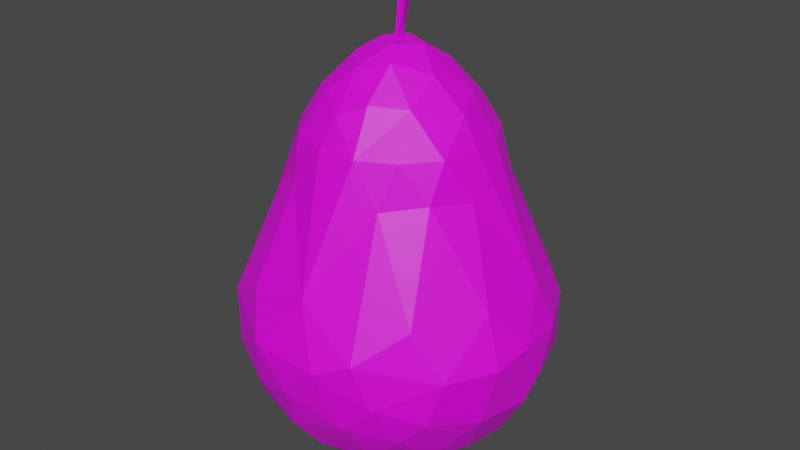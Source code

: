 # Source: Pear.blend  (saved by Blender 2.91.10; exported with 4.5.12 LTS)
import bpy
from mathutils import Matrix  # noqa: F401  (used for matrix-valued properties, if any)

bpy.ops.wm.read_factory_settings(use_empty=True)
scene = bpy.context.scene
scene.name = 'Scene'

# ---- collections
col_collection = bpy.data.collections.new('Collection'); scene.collection.children.link(col_collection)

# ---- images (referenced by path relative to the original .blend; pixels are not part of the script)
import os
ASSET_DIR = os.environ.get("B2B_ASSET_DIR", "")  # directory of the original .blend (textures are referenced by path, not embedded)
HERE = os.path.dirname(os.path.abspath(__file__))  # packed textures are extracted next to this script under _unpacked/

def load_image(name, relpath, width, height, colorspace="sRGB"):
    """Load a texture the original file referenced (path relative to the .blend, or extracted next to this script)."""
    p = next((c for c in (os.path.join(HERE, relpath), os.path.join(ASSET_DIR, relpath)) if relpath and os.path.exists(c)), "")
    if p:
        img = bpy.data.images.load(p, check_existing=True)
        img.name = name
    else:  # same state as the original file: an image datablock whose file is absent (Cycles renders it pink)
        img = bpy.data.images.new(name, width, height)
        img.source = "FILE"
        img.filepath = "//" + (relpath or name)
    img.colorspace_settings.name = colorspace
    return img
img_color_png_021 = load_image('Color.png.021', 'Color.png', 1024, 1024, 'sRGB')

# ---- materials (node trees are filled in below, after node groups)
mat_material_021 = bpy.data.materials.new('Material.021')
mat_material_021.alpha_threshold = 0.0
mat_material_021.use_transparent_shadow = False
mat_material_021.line_color = (0.0, 0.0, 0.0, 1.0)

# ---- material node trees
mat_material_021.use_nodes = True; mat_material_021.node_tree.nodes.clear()
_N = mat_material_021.node_tree.nodes; _L = mat_material_021.node_tree.links
n0 = _N.new('ShaderNodeOutputMaterial'); n0.name = 'Material Output'; n0.location = (300, 300)
n1 = _N.new('ShaderNodeBsdfPrincipled'); n1.name = 'Principled BSDF'; n1.location = (10, 300)
n1.distribution = 'GGX'
n1.subsurface_method = 'BURLEY'
n1.inputs[3].default_value = 1.45
n1.inputs[27].default_value = (0.0, 0.0, 0.0, 1.0)
n1.inputs[28].default_value = 1.0
n2 = _N.new('ShaderNodeTexImage'); n2.name = 'Image Texture'; n2.location = (-280, 280)
n2.image = img_color_png_021
_L.new(n1.outputs[0], n0.inputs[0])
_L.new(n2.outputs[0], n1.inputs[0])
n0.is_active_output = True

# ---- world
world_world = bpy.data.worlds.new('World'); scene.world = world_world
world_world.use_nodes = True; world_world.node_tree.nodes.clear()
_N = world_world.node_tree.nodes; _L = world_world.node_tree.links
n0 = _N.new('ShaderNodeOutputWorld'); n0.name = 'World Output'; n0.location = (300, 300)
n1 = _N.new('ShaderNodeBackground'); n1.name = 'Background'; n1.location = (10, 300)
n1.inputs[0].default_value = (0.05088, 0.05088, 0.05088, 1.0)
_L.new(n1.outputs[0], n0.inputs[0])
n0.is_active_output = True
world_world.color = (0.05088, 0.05088, 0.05088)
world_world.use_sun_shadow = False
world_world.sun_shadow_jitter_overblur = 0.0

# ---- meshes
me_sphere = bpy.data.meshes.new('Sphere')
me_sphere.from_pydata([(0.01626, 0.8778, 0.07363), (-0.07079, 0.9891, -0.2549), (0.05258, 0.5721, 0.8785), (0.04506, 0.7717, -0.92), (0.1249, 0.3927, 1.149), (0.2301, 0.8495, 0.08184), (0.2685, 0.96, -0.2654), (0.2409, 0.9047, -0.6303), (-0.02091, 0.1103, 1.396), (0.2498, 0.5193, 0.8888), (0.6138, 0.7719, -0.1516), (0.516, 0.8174, -0.5667), (0.3037, 0.7314, -0.9064), (0.2052, 0.5647, -1.092), (0.2185, 0.3348, -1.217), (0.2054, 0.2103, 1.278), (0.3177, 0.3622, 1.065), (0.4281, 0.5018, 0.6174), (0.685, 0.7113, -0.4625), (0.6767, 0.5636, -0.7786), (0.4766, 0.479, -1.036), (0.04116, 0.07814, -1.296), (0.4618, 0.367, 0.8916), (0.8269, 0.5529, -0.1836), (0.8884, 0.4442, -0.4625), (0.574, 0.3288, 0.628), (0.8074, 0.3469, -0.7871), (0.6145, 0.2947, -1.036), (0.4098, 0.1507, 1.137), (0.5715, 0.1572, 0.8794), (0.9662, 0.2711, -0.21), (0.8041, 0.0153, -0.9166), (0.3677, 0.156, -1.22), (0.4951, -0.04369, 1.07), (0.8912, 0.169, 0.07565), (0.9917, 0.1177, -0.4692), (0.594, -0.04675, 0.8929), (1.007, -0.06701, -0.2176), (0.9535, 0.007491, -0.6547), (0.5541, 0.01259, -1.14), (0.144, 0.02614, 1.39), (0.6528, -0.1499, 0.63), (0.7589, -0.2556, -0.9183), (0.309, -0.07566, 1.268), (0.5423, -0.2755, 0.8883), (0.8783, -0.2847, 0.06508), (0.9772, -0.3082, -0.2621), (0.8966, -0.3572, -0.6236), (0.5178, -0.2208, -1.141), (0.5385, -0.3936, 0.6585), (0.6458, -0.6835, 0.03721), (0.8242, -0.6143, -0.2621), (0.7476, -0.6564, -0.5489), (0.6464, -0.4977, -0.9114), (0.3896, -0.4079, -1.141), (0.2465, -0.08102, -1.273), (0.334, -0.3091, 1.137), (0.3754, -0.4733, 0.8905), (0.333, -0.5881, 0.6299), (0.5955, -0.7207, -0.7005), (0.5177, -0.8699, -0.439), (0.3927, -0.7096, -0.9143), (0.1171, -0.2184, 1.331), (0.417, -0.9244, -0.161), (0.324, -0.9134, -0.6238), (0.1977, -0.5263, -1.144), (0.04476, -0.3409, -1.248), (0.1269, -0.423, 1.149), (0.1611, -0.5853, 0.8879), (0.1941, -1.007, -0.2605), (-0.1052, -0.5457, -1.15), (0.03642, -0.8941, 0.1197), (-0.02116, -1.002, -0.4857), (0.07251, -0.8093, -0.9166), (-0.03468, -0.4979, 1.07), (-0.0813, -0.5963, 0.8834), (-0.3295, -0.9269, -0.5438), (-0.07286, -0.9054, -0.7722), (-0.07695, -0.2977, 1.279), (-0.2629, -0.9893, -0.2416), (0.03734, -0.1417, 1.396), (-0.2716, -0.6161, 0.6217), (-0.3741, -0.8561, 0.03721), (-0.4216, -0.7888, -0.7757), (-0.2724, -0.6643, -1.012), (-0.2132, -0.3728, 1.153), (-0.3215, -0.5113, 0.8883), (-0.6152, -0.7884, -0.4626), (-0.09316, -0.03398, 1.405), (-0.4646, -0.4772, 0.6293), (-0.6916, -0.7251, -0.1559), (-0.7873, -0.6041, -0.462), (-0.02537, -0.1836, -1.285), (-0.3463, -0.2811, 1.128), (-0.8439, -0.5389, -0.2137), (-0.7037, -0.552, -0.7718), (-0.5155, -0.4498, -1.044), (-0.3209, -0.225, -1.226), (-0.506, -0.3022, 0.8884), (-0.8146, -0.3392, 0.1016), (-0.9131, -0.3862, -0.4626), (-0.2052, -0.1229, 1.323), (-0.5819, -0.07804, 0.8916), (-0.9735, -0.1414, -0.462), (-0.8529, -0.2089, -0.7808), (-0.6579, -0.1467, -1.043), (-0.4098, -0.09157, 1.149), (-0.6399, -0.03596, 0.6632), (-0.9889, -0.1307, -0.1962), (-0.977, 0.1101, -0.4626), (-0.875, 0.1138, 0.08313), (-0.8698, 0.095, -0.7757), (-0.5539, 0.1559, 0.8842), (-0.9433, 0.2919, -0.2139), (-0.9103, 0.3533, -0.462), (-0.6554, 0.1364, -1.038), (-0.2705, 0.07361, 1.28), (-0.4605, 0.1202, 1.07), (-0.7816, 0.4006, 0.08312), (-0.7829, 0.3812, -0.7757), (-0.4582, 0.08519, -1.184), (-0.4648, 0.3333, 0.8842), (-0.7866, 0.5913, -0.2139), (-0.7907, 0.5747, -0.4626), (-0.5589, 0.3499, -1.044), (-0.2102, 0.08288, -1.275), (-0.5991, 0.6274, 0.1015), (-0.6139, 0.7544, -0.462), (-0.6119, 0.6196, -0.7697), (-0.2987, 0.3562, 1.074), (-0.3216, 0.471, 0.8842), (-0.508, 0.8354, -0.1818), (-0.4196, 0.6531, -0.9128), (-0.3129, 0.4186, -1.145), (-0.189, 0.2164, 1.272), (-0.3934, 0.9117, -0.2766), (-0.3888, 0.8467, -0.6303), (-0.1408, 0.553, 0.8842), (-0.2199, 0.848, 0.08185), (-0.2232, 0.7301, -0.9334), (-0.03226, 0.2883, 1.269), (-0.07545, 0.4619, 1.07), (-0.07882, 0.9354, -0.6175), (-0.109, 0.5896, -1.089), (-0.04739, 0.3816, -1.22), (-0.0097, 0.03985, 1.381), (-0.0172, -0.02028, 1.369), (0.04068, -0.0142, 1.554), (-0.002776, 0.0008153, 1.746), (0.08911, -0.03006, 1.748), (0.04748, 0.07175, 1.744)], [], [(2, 5, 0), (3, 13, 143), (13, 14, 144), (8, 15, 140), (4, 9, 2), (6, 11, 7), (9, 17, 5), (5, 17, 10), (10, 18, 11), (9, 16, 22), (12, 11, 19), (12, 20, 13), (8, 88, 40), (18, 19, 11), (22, 25, 17), (23, 24, 18), (32, 55, 21), (16, 15, 28), (15, 40, 28), (24, 26, 19), (22, 28, 29), (22, 29, 25), (25, 34, 23), (30, 35, 24), (26, 38, 31), (26, 31, 27), (25, 29, 34), (27, 31, 39), (30, 34, 37), (40, 43, 28), (33, 36, 29), (39, 31, 48), (6, 7, 142, 1), (37, 46, 35), (46, 47, 38), (36, 33, 44), (45, 46, 37), (40, 88, 80), (43, 56, 33), (42, 47, 53), (41, 44, 49), (41, 49, 45), (48, 53, 54), (80, 62, 43), (51, 52, 47), (56, 57, 44), (50, 63, 51), (54, 66, 55), (55, 66, 92), (21, 55, 92), (53, 59, 61), (58, 63, 50), (62, 67, 56), (60, 64, 59), (61, 64, 73), (58, 68, 71), (63, 69, 60), (64, 69, 72), (73, 70, 65), (71, 79, 69), (62, 80, 78), (62, 78, 67), (74, 75, 68), (71, 75, 81), (72, 79, 76), (76, 83, 77), (75, 86, 81), (78, 85, 74), (82, 90, 79), (70, 97, 66), (89, 90, 82), (70, 96, 97), (87, 95, 83), (81, 86, 89), (101, 93, 85), (93, 98, 86), (21, 92, 125), (94, 100, 91), (92, 97, 125), (101, 106, 93), (100, 104, 95), (99, 108, 94), (99, 107, 108), (105, 120, 97), (108, 103, 100), (102, 107, 98), (98, 107, 99), (101, 88, 116), (120, 125, 97), (108, 109, 103), (102, 117, 112), (102, 112, 107), (111, 115, 105), (108, 110, 113), (113, 114, 109), (112, 118, 110), (119, 124, 115), (113, 118, 122), (112, 117, 121), (123, 128, 119), (121, 126, 118), (120, 124, 133), (8, 134, 116), (134, 129, 117), (121, 129, 130), (128, 132, 124), (122, 126, 131), (133, 144, 125), (131, 135, 127), (127, 135, 136), (127, 136, 128), (128, 136, 132), (130, 131, 126), (139, 143, 133), (133, 143, 144), (131, 138, 135), (132, 136, 139), (135, 138, 1), (8, 140, 134), (125, 144, 21), (137, 141, 2), (142, 3, 139), (145, 147, 146), (148, 150, 145), (149, 150, 148), (144, 14, 21), (7, 12, 3, 142), (141, 140, 4), (2, 141, 4), (5, 6, 1, 0), (144, 143, 13), (27, 20, 19, 26), (2, 9, 5), (13, 3, 12), (4, 140, 15), (9, 4, 16), (12, 7, 11), (6, 5, 10), (6, 10, 11), (8, 40, 15), (16, 4, 15), (9, 22, 17), (12, 19, 20), (13, 20, 14), (10, 23, 18), (21, 14, 32), (16, 28, 22), (23, 10, 17, 25), (32, 14, 20, 27), (35, 38, 26, 24), (19, 18, 24), (23, 34, 30), (23, 30, 24), (27, 39, 32), (47, 42, 31, 38), (28, 33, 29), (34, 29, 36), (32, 39, 55), (30, 37, 35), (28, 43, 33), (34, 36, 41), (34, 41, 45), (34, 45, 37), (35, 46, 38), (39, 48, 55), (51, 46, 45, 50), (41, 36, 44), (48, 31, 42), (42, 53, 48), (40, 80, 43), (46, 51, 47), (33, 56, 44), (53, 47, 52), (45, 49, 50), (60, 52, 51, 63), (43, 62, 56), (53, 52, 59), (49, 44, 57), (48, 54, 55), (61, 65, 54, 53), (52, 60, 59), (49, 57, 58), (68, 57, 56, 67), (49, 58, 50), (54, 65, 66), (86, 75, 74, 85), (61, 59, 64), (58, 57, 68), (65, 61, 73), (58, 71, 63), (64, 60, 69), (64, 72, 77), (67, 74, 68), (73, 64, 77), (63, 71, 69), (65, 70, 66), (69, 79, 72), (67, 78, 74), (68, 75, 71), (73, 77, 84), (70, 73, 84), (71, 81, 82), (71, 82, 79), (72, 76, 77), (101, 78, 80, 88), (77, 83, 84), (79, 90, 87), (92, 66, 97), (76, 79, 87), (76, 87, 83), (81, 89, 82), (70, 84, 96), (96, 84, 83, 95), (85, 78, 101), (86, 85, 93), (91, 87, 90, 94), (86, 98, 89), (106, 102, 98, 93), (87, 91, 95), (91, 100, 95), (89, 98, 99), (90, 89, 99), (96, 105, 97), (90, 99, 94), (94, 108, 100), (104, 105, 96, 95), (111, 104, 103, 109), (100, 103, 104), (104, 111, 105), (108, 107, 110), (105, 115, 120), (101, 116, 106), (119, 111, 109, 114), (102, 106, 117), (106, 116, 117), (107, 112, 110), (108, 113, 109), (115, 124, 120), (110, 118, 113), (123, 114, 113, 122), (111, 119, 115), (112, 121, 118), (88, 8, 116), (127, 123, 122, 131), (116, 134, 117), (114, 123, 119), (121, 117, 129), (119, 128, 124), (118, 126, 122), (120, 133, 125), (138, 131, 130, 137), (123, 127, 128), (121, 130, 126), (124, 132, 133), (132, 139, 133), (140, 141, 129, 134), (141, 137, 130, 129), (142, 136, 135, 1), (139, 136, 142), (0, 138, 137, 2), (150, 149, 147, 145), (139, 3, 143), (1, 138, 0), (147, 148, 146), (146, 148, 145), (148, 147, 149)])
_uv = me_sphere.uv_layers.new(name='UVMap')
_uv.uv.foreach_set('vector', [0.6524, 0.5624, 0.6523, 0.5622, 0.6524, 0.5622, 0.6524, 0.5617, 0.6523, 0.5616, 0.6525, 0.5616, 0.6523, 0.5616, 0.6523, 0.5615, 0.6525, 0.5615, 0.6525, 0.5627, 0.6522, 0.5626, 0.6524, 0.5626, 0.6523, 0.5625, 0.6523, 0.5624, 0.6524, 0.5624, 0.6523, 0.5621, 0.6523, 0.5619, 0.6523, 0.5619, 0.6523, 0.5624, 0.6522, 0.5623, 0.6523, 0.5622, 0.6523, 0.5622, 0.6522, 0.5623, 0.6523, 0.5621, 0.6523, 0.5621, 0.6522, 0.562, 0.6523, 0.5619, 0.6523, 0.5624, 0.6522, 0.5625, 0.6522, 0.5624, 0.6523, 0.5617, 0.6523, 0.5619, 0.6522, 0.5618, 0.6523, 0.5617, 0.6522, 0.5616, 0.6523, 0.5616, 0.6525, 0.5627, 0.6523, 0.5628, 0.6521, 0.5627, 0.6522, 0.562, 0.6522, 0.5618, 0.6523, 0.5619, 0.6522, 0.5624, 0.6522, 0.5623, 0.6522, 0.5623, 0.6522, 0.5621, 0.6521, 0.562, 0.6522, 0.562, 0.6521, 0.5615, 0.652, 0.5614, 0.6524, 0.5613, 0.6522, 0.5625, 0.6522, 0.5626, 0.6521, 0.5625, 0.6522, 0.5626, 0.6521, 0.5627, 0.6521, 0.5625, 0.6521, 0.562, 0.6521, 0.5618, 0.6522, 0.5618, 0.6522, 0.5624, 0.6521, 0.5625, 0.6521, 0.5624, 0.6522, 0.5624, 0.6521, 0.5624, 0.6522, 0.5623, 0.6522, 0.5623, 0.6521, 0.5622, 0.6522, 0.5621, 0.6521, 0.5621, 0.6521, 0.562, 0.6521, 0.562, 0.6521, 0.5618, 0.652, 0.5618, 0.652, 0.5617, 0.6521, 0.5618, 0.652, 0.5617, 0.6521, 0.5616, 0.6522, 0.5623, 0.6521, 0.5624, 0.6521, 0.5622, 0.6521, 0.5616, 0.652, 0.5617, 0.652, 0.5615, 0.6521, 0.5621, 0.6521, 0.5622, 0.652, 0.5621, 0.6521, 0.5627, 0.652, 0.5626, 0.6521, 0.5625, 0.652, 0.5625, 0.652, 0.5624, 0.6521, 0.5624, 0.652, 0.5615, 0.652, 0.5617, 0.6519, 0.5615, 0.6523, 0.5621, 0.6523, 0.5619, 0.6524, 0.5619, 0.6524, 0.5621, 0.652, 0.5621, 0.6519, 0.562, 0.6521, 0.562, 0.6519, 0.562, 0.6519, 0.5619, 0.652, 0.5618, 0.652, 0.5624, 0.652, 0.5625, 0.6519, 0.5624, 0.6519, 0.5622, 0.6519, 0.562, 0.652, 0.5621, 0.6521, 0.5627, 0.6519, 0.5628, 0.6517, 0.5627, 0.652, 0.5626, 0.6518, 0.5625, 0.652, 0.5625, 0.6519, 0.5617, 0.6519, 0.5619, 0.6519, 0.5617, 0.652, 0.5623, 0.6519, 0.5624, 0.6519, 0.5623, 0.652, 0.5623, 0.6519, 0.5623, 0.6519, 0.5622, 0.6519, 0.5615, 0.6519, 0.5617, 0.6518, 0.5615, 0.6517, 0.5627, 0.6518, 0.5626, 0.652, 0.5626, 0.6519, 0.562, 0.6518, 0.5619, 0.6519, 0.5619, 0.6518, 0.5625, 0.6518, 0.5624, 0.6519, 0.5624, 0.6518, 0.5622, 0.6517, 0.5621, 0.6519, 0.562, 0.6518, 0.5615, 0.6517, 0.5614, 0.652, 0.5614, 0.652, 0.5614, 0.6517, 0.5614, 0.6516, 0.5613, 0.6518, 0.5613, 0.652, 0.5614, 0.6516, 0.5613, 0.6519, 0.5617, 0.6518, 0.5618, 0.6518, 0.5617, 0.6518, 0.5623, 0.6517, 0.5621, 0.6518, 0.5622, 0.6518, 0.5626, 0.6517, 0.5625, 0.6518, 0.5625, 0.6518, 0.562, 0.6517, 0.5619, 0.6518, 0.5618, 0.6518, 0.5617, 0.6517, 0.5619, 0.6517, 0.5617, 0.6518, 0.5623, 0.6517, 0.5624, 0.6516, 0.5622, 0.6517, 0.5621, 0.6517, 0.5621, 0.6518, 0.562, 0.6517, 0.5619, 0.6517, 0.5621, 0.6516, 0.5619, 0.6517, 0.5617, 0.6516, 0.5615, 0.6517, 0.5615, 0.6516, 0.5622, 0.6516, 0.5621, 0.6517, 0.5621, 0.6518, 0.5626, 0.6517, 0.5627, 0.6516, 0.5626, 0.6518, 0.5626, 0.6516, 0.5626, 0.6517, 0.5625, 0.6516, 0.5625, 0.6516, 0.5624, 0.6517, 0.5624, 0.6516, 0.5622, 0.6516, 0.5624, 0.6515, 0.5623, 0.6516, 0.5619, 0.6516, 0.5621, 0.6515, 0.5619, 0.6515, 0.5619, 0.6515, 0.5618, 0.6516, 0.5618, 0.6516, 0.5624, 0.6515, 0.5624, 0.6515, 0.5623, 0.6516, 0.5626, 0.6515, 0.5625, 0.6516, 0.5625, 0.6515, 0.5622, 0.6515, 0.5621, 0.6516, 0.5621, 0.6516, 0.5615, 0.6514, 0.5615, 0.6517, 0.5614, 0.6514, 0.5623, 0.6515, 0.5621, 0.6515, 0.5622, 0.6516, 0.5615, 0.6514, 0.5616, 0.6514, 0.5615, 0.6515, 0.562, 0.6514, 0.5618, 0.6515, 0.5618, 0.6515, 0.5623, 0.6515, 0.5624, 0.6514, 0.5623, 0.6514, 0.5626, 0.6514, 0.5625, 0.6515, 0.5625, 0.6514, 0.5625, 0.6514, 0.5624, 0.6515, 0.5624, 0.6514, 0.5613, 0.6516, 0.5613, 0.6513, 0.5613, 0.6514, 0.5621, 0.6513, 0.562, 0.6514, 0.562, 0.6516, 0.5613, 0.6514, 0.5615, 0.6513, 0.5613, 0.6514, 0.5626, 0.6513, 0.5625, 0.6514, 0.5625, 0.6513, 0.562, 0.6513, 0.5618, 0.6514, 0.5618, 0.6513, 0.5622, 0.6513, 0.5621, 0.6514, 0.5621, 0.6513, 0.5622, 0.6513, 0.5623, 0.6513, 0.5621, 0.6513, 0.5616, 0.6513, 0.5615, 0.6514, 0.5615, 0.6513, 0.5621, 0.6513, 0.562, 0.6513, 0.562, 0.6513, 0.5624, 0.6513, 0.5623, 0.6514, 0.5624, 0.6514, 0.5624, 0.6513, 0.5623, 0.6513, 0.5622, 0.6528, 0.5626, 0.6528, 0.5627, 0.6527, 0.5626, 0.6527, 0.5615, 0.6527, 0.5614, 0.6528, 0.5614, 0.6528, 0.5621, 0.6528, 0.562, 0.6528, 0.562, 0.6528, 0.5624, 0.6527, 0.5625, 0.6527, 0.5624, 0.6528, 0.5624, 0.6527, 0.5624, 0.6528, 0.5623, 0.6528, 0.5618, 0.6527, 0.5616, 0.6528, 0.5616, 0.6528, 0.5621, 0.6528, 0.5622, 0.6527, 0.5621, 0.6527, 0.5621, 0.6527, 0.562, 0.6528, 0.562, 0.6527, 0.5624, 0.6527, 0.5622, 0.6528, 0.5622, 0.6527, 0.5618, 0.6527, 0.5616, 0.6527, 0.5616, 0.6527, 0.5621, 0.6527, 0.5622, 0.6526, 0.5621, 0.6527, 0.5624, 0.6527, 0.5625, 0.6526, 0.5624, 0.6526, 0.562, 0.6526, 0.5618, 0.6527, 0.5618, 0.6526, 0.5624, 0.6526, 0.5622, 0.6527, 0.5622, 0.6527, 0.5615, 0.6527, 0.5616, 0.6526, 0.5615, 0.6525, 0.5627, 0.6526, 0.5626, 0.6527, 0.5626, 0.6526, 0.5626, 0.6526, 0.5625, 0.6527, 0.5625, 0.6526, 0.5624, 0.6526, 0.5625, 0.6526, 0.5624, 0.6526, 0.5618, 0.6526, 0.5617, 0.6527, 0.5616, 0.6526, 0.5621, 0.6526, 0.5622, 0.6526, 0.5621, 0.6526, 0.5615, 0.6525, 0.5615, 0.6527, 0.5614, 0.6526, 0.5621, 0.6525, 0.562, 0.6526, 0.562, 0.6526, 0.562, 0.6525, 0.562, 0.6525, 0.5619, 0.6526, 0.562, 0.6525, 0.5619, 0.6526, 0.5618, 0.6526, 0.5618, 0.6525, 0.5619, 0.6526, 0.5617, 0.6526, 0.5624, 0.6526, 0.5621, 0.6526, 0.5622, 0.6525, 0.5617, 0.6525, 0.5616, 0.6526, 0.5615, 0.6526, 0.5615, 0.6525, 0.5616, 0.6525, 0.5615, 0.6526, 0.5621, 0.6525, 0.5622, 0.6525, 0.562, 0.6526, 0.5617, 0.6525, 0.5619, 0.6525, 0.5617, 0.6525, 0.562, 0.6525, 0.5622, 0.6524, 0.5621, 0.6525, 0.5627, 0.6524, 0.5626, 0.6526, 0.5626, 0.6527, 0.5614, 0.6525, 0.5615, 0.6524, 0.5613, 0.6525, 0.5624, 0.6525, 0.5625, 0.6524, 0.5624, 0.6524, 0.5619, 0.6524, 0.5617, 0.6525, 0.5617, 0.73, 0.9049, 0.729, 0.9061, 0.7284, 0.9047, 0.728, 0.9061, 0.727, 0.9061, 0.727, 0.9049, 0.7284, 0.9035, 0.7278, 0.9046, 0.7272, 0.9035, 0.6525, 0.5615, 0.6523, 0.5615, 0.6524, 0.5613, 0.6523, 0.5619, 0.6523, 0.5617, 0.6524, 0.5617, 0.6524, 0.5619, 0.6525, 0.5625, 0.6524, 0.5626, 0.6523, 0.5625, 0.6524, 0.5624, 0.6525, 0.5625, 0.6523, 0.5625, 0.6523, 0.5622, 0.6523, 0.5621, 0.6524, 0.5621, 0.6524, 0.5622, 0.6525, 0.5615, 0.6525, 0.5616, 0.6523, 0.5616, 0.6521, 0.5616, 0.6522, 0.5616, 0.6522, 0.5618, 0.6521, 0.5618, 0.6524, 0.5624, 0.6523, 0.5624, 0.6523, 0.5622, 0.6523, 0.5616, 0.6524, 0.5617, 0.6523, 0.5617, 0.6523, 0.5625, 0.6524, 0.5626, 0.6522, 0.5626, 0.6523, 0.5624, 0.6523, 0.5625, 0.6522, 0.5625, 0.6523, 0.5617, 0.6523, 0.5619, 0.6523, 0.5619, 0.6523, 0.5621, 0.6523, 0.5622, 0.6523, 0.5621, 0.6523, 0.5621, 0.6523, 0.5621, 0.6523, 0.5619, 0.6525, 0.5627, 0.6521, 0.5627, 0.6522, 0.5626, 0.6522, 0.5625, 0.6523, 0.5625, 0.6522, 0.5626, 0.6523, 0.5624, 0.6522, 0.5624, 0.6522, 0.5623, 0.6523, 0.5617, 0.6522, 0.5618, 0.6522, 0.5616, 0.6523, 0.5616, 0.6522, 0.5616, 0.6523, 0.5615, 0.6523, 0.5621, 0.6522, 0.5621, 0.6522, 0.562, 0.6524, 0.5613, 0.6523, 0.5615, 0.6521, 0.5615, 0.6522, 0.5625, 0.6521, 0.5625, 0.6522, 0.5624, 0.6522, 0.5621, 0.6523, 0.5621, 0.6522, 0.5623, 0.6522, 0.5623, 0.6521, 0.5615, 0.6523, 0.5615, 0.6522, 0.5616, 0.6521, 0.5616, 0.6521, 0.562, 0.652, 0.5618, 0.6521, 0.5618, 0.6521, 0.562, 0.6522, 0.5618, 0.6522, 0.562, 0.6521, 0.562, 0.6522, 0.5621, 0.6521, 0.5622, 0.6521, 0.5621, 0.6522, 0.5621, 0.6521, 0.5621, 0.6521, 0.562, 0.6521, 0.5616, 0.652, 0.5615, 0.6521, 0.5615, 0.6519, 0.5619, 0.6519, 0.5617, 0.652, 0.5617, 0.652, 0.5618, 0.6521, 0.5625, 0.652, 0.5625, 0.6521, 0.5624, 0.6521, 0.5622, 0.6521, 0.5624, 0.652, 0.5624, 0.6521, 0.5615, 0.652, 0.5615, 0.652, 0.5614, 0.6521, 0.5621, 0.652, 0.5621, 0.6521, 0.562, 0.6521, 0.5625, 0.652, 0.5626, 0.652, 0.5625, 0.6521, 0.5622, 0.652, 0.5624, 0.652, 0.5623, 0.6521, 0.5622, 0.652, 0.5623, 0.6519, 0.5622, 0.6521, 0.5622, 0.6519, 0.5622, 0.652, 0.5621, 0.6521, 0.562, 0.6519, 0.562, 0.652, 0.5618, 0.652, 0.5615, 0.6519, 0.5615, 0.652, 0.5614, 0.6519, 0.562, 0.6519, 0.562, 0.6519, 0.5622, 0.6518, 0.5622, 0.652, 0.5623, 0.652, 0.5624, 0.6519, 0.5624, 0.6519, 0.5615, 0.652, 0.5617, 0.6519, 0.5617, 0.6519, 0.5617, 0.6519, 0.5617, 0.6519, 0.5615, 0.6521, 0.5627, 0.6517, 0.5627, 0.652, 0.5626, 0.6519, 0.562, 0.6519, 0.562, 0.6519, 0.5619, 0.652, 0.5625, 0.6518, 0.5625, 0.6519, 0.5624, 0.6519, 0.5617, 0.6519, 0.5619, 0.6518, 0.5619, 0.6519, 0.5622, 0.6519, 0.5623, 0.6518, 0.5622, 0.6518, 0.562, 0.6518, 0.5619, 0.6519, 0.562, 0.6517, 0.5621, 0.652, 0.5626, 0.6518, 0.5626, 0.6518, 0.5625, 0.6519, 0.5617, 0.6518, 0.5619, 0.6518, 0.5618, 0.6519, 0.5623, 0.6519, 0.5624, 0.6518, 0.5624, 0.6519, 0.5615, 0.6518, 0.5615, 0.652, 0.5614, 0.6518, 0.5617, 0.6517, 0.5615, 0.6518, 0.5615, 0.6519, 0.5617, 0.6518, 0.5619, 0.6518, 0.562, 0.6518, 0.5618, 0.6519, 0.5623, 0.6518, 0.5624, 0.6518, 0.5623, 0.6517, 0.5624, 0.6518, 0.5624, 0.6518, 0.5625, 0.6517, 0.5625, 0.6519, 0.5623, 0.6518, 0.5623, 0.6518, 0.5622, 0.6518, 0.5615, 0.6517, 0.5615, 0.6517, 0.5614, 0.6515, 0.5624, 0.6516, 0.5624, 0.6516, 0.5625, 0.6515, 0.5625, 0.6518, 0.5617, 0.6518, 0.5618, 0.6517, 0.5619, 0.6518, 0.5623, 0.6518, 0.5624, 0.6517, 0.5624, 0.6517, 0.5615, 0.6518, 0.5617, 0.6517, 0.5617, 0.6518, 0.5623, 0.6516, 0.5622, 0.6517, 0.5621, 0.6517, 0.5619, 0.6518, 0.562, 0.6517, 0.5621, 0.6517, 0.5619, 0.6516, 0.5619, 0.6516, 0.5618, 0.6517, 0.5625, 0.6516, 0.5625, 0.6517, 0.5624, 0.6517, 0.5617, 0.6517, 0.5619, 0.6516, 0.5618, 0.6517, 0.5621, 0.6516, 0.5622, 0.6517, 0.5621, 0.6517, 0.5615, 0.6516, 0.5615, 0.6517, 0.5614, 0.6517, 0.5621, 0.6516, 0.5621, 0.6516, 0.5619, 0.6517, 0.5625, 0.6516, 0.5626, 0.6516, 0.5625, 0.6517, 0.5624, 0.6516, 0.5624, 0.6516, 0.5622, 0.6517, 0.5617, 0.6516, 0.5618, 0.6515, 0.5616, 0.6516, 0.5615, 0.6517, 0.5617, 0.6515, 0.5616, 0.6516, 0.5622, 0.6515, 0.5623, 0.6515, 0.5622, 0.6516, 0.5622, 0.6515, 0.5622, 0.6516, 0.5621, 0.6516, 0.5619, 0.6515, 0.5619, 0.6516, 0.5618, 0.6514, 0.5626, 0.6516, 0.5626, 0.6517, 0.5627, 0.6514, 0.5627, 0.6516, 0.5618, 0.6515, 0.5618, 0.6515, 0.5616, 0.6516, 0.5621, 0.6515, 0.5621, 0.6515, 0.562, 0.6516, 0.5613, 0.6517, 0.5614, 0.6514, 0.5615, 0.6515, 0.5619, 0.6516, 0.5621, 0.6515, 0.562, 0.6515, 0.5619, 0.6515, 0.562, 0.6515, 0.5618, 0.6515, 0.5623, 0.6514, 0.5623, 0.6515, 0.5622, 0.6516, 0.5615, 0.6515, 0.5616, 0.6514, 0.5616, 0.6514, 0.5616, 0.6515, 0.5616, 0.6515, 0.5618, 0.6514, 0.5618, 0.6515, 0.5625, 0.6516, 0.5626, 0.6514, 0.5626, 0.6515, 0.5624, 0.6515, 0.5625, 0.6514, 0.5625, 0.6514, 0.562, 0.6515, 0.562, 0.6515, 0.5621, 0.6514, 0.5621, 0.6515, 0.5624, 0.6514, 0.5624, 0.6514, 0.5623, 0.6513, 0.5625, 0.6513, 0.5624, 0.6514, 0.5624, 0.6514, 0.5625, 0.6515, 0.562, 0.6514, 0.562, 0.6514, 0.5618, 0.6514, 0.562, 0.6513, 0.562, 0.6514, 0.5618, 0.6514, 0.5623, 0.6514, 0.5624, 0.6513, 0.5622, 0.6515, 0.5621, 0.6514, 0.5623, 0.6513, 0.5622, 0.6514, 0.5616, 0.6513, 0.5616, 0.6514, 0.5615, 0.6515, 0.5621, 0.6513, 0.5622, 0.6514, 0.5621, 0.6514, 0.5621, 0.6513, 0.5621, 0.6513, 0.562, 0.6513, 0.5618, 0.6513, 0.5616, 0.6514, 0.5616, 0.6514, 0.5618, 0.6528, 0.5618, 0.6528, 0.5618, 0.6528, 0.562, 0.6528, 0.562, 0.6513, 0.562, 0.6513, 0.562, 0.6513, 0.5618, 0.6528, 0.5618, 0.6528, 0.5618, 0.6528, 0.5616, 0.6528, 0.5621, 0.6528, 0.5623, 0.6528, 0.5622, 0.6528, 0.5616, 0.6527, 0.5616, 0.6527, 0.5615, 0.6528, 0.5626, 0.6527, 0.5626, 0.6528, 0.5625, 0.6527, 0.5618, 0.6528, 0.5618, 0.6528, 0.562, 0.6527, 0.562, 0.6528, 0.5624, 0.6528, 0.5625, 0.6527, 0.5625, 0.6528, 0.5625, 0.6527, 0.5626, 0.6527, 0.5625, 0.6528, 0.5623, 0.6527, 0.5624, 0.6528, 0.5622, 0.6528, 0.5621, 0.6527, 0.5621, 0.6528, 0.562, 0.6527, 0.5616, 0.6527, 0.5616, 0.6527, 0.5615, 0.6528, 0.5622, 0.6527, 0.5622, 0.6527, 0.5621, 0.6526, 0.562, 0.6527, 0.562, 0.6527, 0.5621, 0.6526, 0.5621, 0.6528, 0.5618, 0.6527, 0.5618, 0.6527, 0.5616, 0.6527, 0.5624, 0.6526, 0.5624, 0.6527, 0.5622, 0.6528, 0.5627, 0.6525, 0.5627, 0.6527, 0.5626, 0.6526, 0.562, 0.6526, 0.562, 0.6526, 0.5621, 0.6526, 0.5621, 0.6527, 0.5626, 0.6526, 0.5626, 0.6527, 0.5625, 0.6527, 0.562, 0.6526, 0.562, 0.6527, 0.5618, 0.6526, 0.5624, 0.6527, 0.5625, 0.6526, 0.5625, 0.6527, 0.5618, 0.6526, 0.5618, 0.6527, 0.5616, 0.6527, 0.5622, 0.6526, 0.5622, 0.6526, 0.5621, 0.6527, 0.5615, 0.6526, 0.5615, 0.6527, 0.5614, 0.6525, 0.5622, 0.6526, 0.5621, 0.6526, 0.5624, 0.6525, 0.5624, 0.6526, 0.562, 0.6526, 0.562, 0.6526, 0.5618, 0.6526, 0.5624, 0.6526, 0.5624, 0.6526, 0.5622, 0.6527, 0.5616, 0.6526, 0.5617, 0.6526, 0.5615, 0.6526, 0.5617, 0.6525, 0.5617, 0.6526, 0.5615, 0.6524, 0.5626, 0.6525, 0.5625, 0.6526, 0.5625, 0.6526, 0.5626, 0.6525, 0.5625, 0.6525, 0.5624, 0.6526, 0.5624, 0.6526, 0.5625, 0.6524, 0.5619, 0.6525, 0.5619, 0.6525, 0.562, 0.6524, 0.5621, 0.6525, 0.5617, 0.6525, 0.5619, 0.6524, 0.5619, 0.6524, 0.5622, 0.6525, 0.5622, 0.6525, 0.5624, 0.6524, 0.5624, 0.73, 0.9061, 0.729, 0.9061, 0.729, 0.9061, 0.73, 0.9049, 0.6525, 0.5617, 0.6524, 0.5617, 0.6525, 0.5616, 0.6524, 0.5621, 0.6525, 0.5622, 0.6524, 0.5622, 0.729, 0.9061, 0.728, 0.9061, 0.7284, 0.9047, 0.7284, 0.9047, 0.728, 0.9061, 0.727, 0.9049, 0.728, 0.9061, 0.729, 0.9061, 0.729, 0.9061])
me_sphere.materials.append(mat_material_021)
me_sphere.use_remesh_fix_poles = True
me_sphere.use_remesh_preserve_attributes = False
me_sphere.use_mirror_vertex_groups = False
me_sphere.update()

# ---- objects
ob_pear = bpy.data.objects.new('Pear', me_sphere)

# ---- transforms, parenting, visibility, modifiers, constraints
ob_pear.location = (0.0, 0.0, 0.0)
ob_pear.scale = (0.1472, 0.1472, 0.1472)
ob_pear.lineart.crease_threshold = 0.0

# ---- collection membership
col_collection.objects.link(ob_pear)

# ---- scene / render settings (as saved in the file)
scene.frame_start = 1; scene.frame_end = 250; scene.frame_set(1)
scene.render.engine = 'BLENDER_EEVEE_NEXT'
scene.cycles.use_denoising = False
scene.cycles.samples = 128
scene.cycles.sampling_pattern = 'TABULATED_SOBOL'
scene.cycles.use_adaptive_sampling = False
scene.cycles.use_light_tree = False
scene.view_settings.view_transform = 'Filmic'
bpy.context.view_layer.update()

# ---- added for rendering (the .blend has no active camera and no usable light): camera, sun
cam_auto = bpy.data.cameras.new('AutoCamera')
cam_auto.lens = 50.0
cam_auto.sensor_width = 36.0
cam_auto.clip_end = 1000.0
ob_auto_camera = bpy.data.objects.new('AutoCamera', cam_auto)
scene.collection.objects.link(ob_auto_camera)
ob_auto_camera.location = (0.566807, -0.679877, 0.485674)
ob_auto_camera.rotation_euler = (1.09748, -7.21219e-08, 0.694738)
scene.camera = ob_auto_camera
light_auto_sun = bpy.data.lights.new('AutoSun', 'SUN')
light_auto_sun.energy = 3.0
light_auto_sun.angle = 0.0523599
ob_auto_sun = bpy.data.objects.new('AutoSun', light_auto_sun)
scene.collection.objects.link(ob_auto_sun)
ob_auto_sun.rotation_euler = (0.872665, 0.174533, 0.523599)
bpy.context.view_layer.update()
